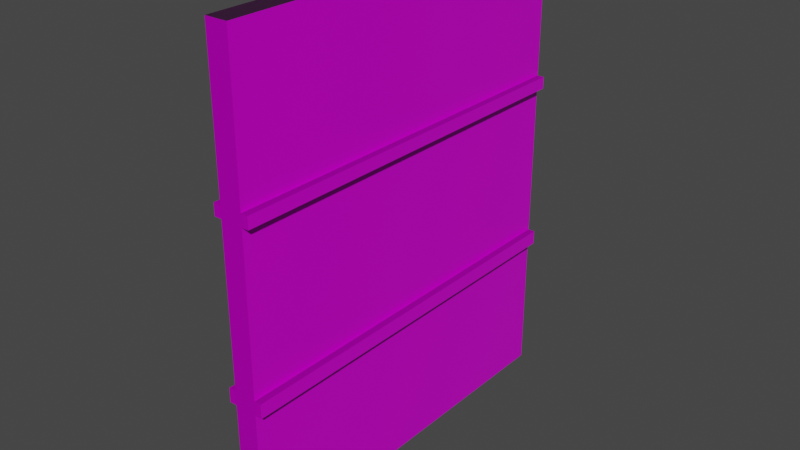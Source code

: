 # Source: wall-1.blend  (saved by Blender 2.82.7; exported with 4.5.12 LTS)
import bpy
from mathutils import Matrix  # noqa: F401  (used for matrix-valued properties, if any)

bpy.ops.wm.read_factory_settings(use_empty=True)
scene = bpy.context.scene
scene.name = 'Scene'

# ---- collections
col_collection = bpy.data.collections.new('Collection'); scene.collection.children.link(col_collection)

# ---- images (referenced by path relative to the original .blend; pixels are not part of the script)
import os
ASSET_DIR = os.environ.get("B2B_ASSET_DIR", "")  # directory of the original .blend (textures are referenced by path, not embedded)
HERE = os.path.dirname(os.path.abspath(__file__))  # packed textures are extracted next to this script under _unpacked/

def load_image(name, relpath, width, height, colorspace="sRGB"):
    """Load a texture the original file referenced (path relative to the .blend, or extracted next to this script)."""
    p = next((c for c in (os.path.join(HERE, relpath), os.path.join(ASSET_DIR, relpath)) if relpath and os.path.exists(c)), "")
    if p:
        img = bpy.data.images.load(p, check_existing=True)
        img.name = name
    else:  # same state as the original file: an image datablock whose file is absent (Cycles renders it pink)
        img = bpy.data.images.new(name, width, height)
        img.source = "FILE"
        img.filepath = "//" + (relpath or name)
    img.colorspace_settings.name = colorspace
    return img
img_rusty_metal_02_disp_2k_jpg_001 = load_image('rusty_metal_02_disp_2k.jpg.001', 'rusty_metal_02_disp_2k.jpg', 1024, 1024, 'Non-Color')
img_rusty_metal_02_diff_2k_jpg_001 = load_image('rusty_metal_02_diff_2k.jpg.001', 'rusty_metal_02_diff_2k.jpg', 1024, 1024, 'sRGB')
img_rusty_metal_02_ao_2k_jpg = load_image('rusty_metal_02_ao_2k.jpg', 'rusty_metal_02_ao_2k.jpg', 1024, 1024, 'Non-Color')
img_rusty_metal_02_spec_2k_jpg = load_image('rusty_metal_02_spec_2k.jpg', 'rusty_metal_02_spec_2k.jpg', 1024, 1024, 'Non-Color')
img_rusty_metal_02_rough_2k_jpg_001 = load_image('rusty_metal_02_rough_2k.jpg.001', 'rusty_metal_02_rough_2k.jpg', 1024, 1024, 'Non-Color')
img_rusty_metal_02_nor_2k_jpg_001 = load_image('rusty_metal_02_nor_2k.jpg.001', 'rusty_metal_02_nor_2k.jpg', 1024, 1024, 'Non-Color')

# ---- materials (node trees are filled in below, after node groups)
mat_wall_1 = bpy.data.materials.new('wall-1')
mat_wall_1.use_transparent_shadow = False

# ---- material node trees
mat_wall_1.use_nodes = True; mat_wall_1.node_tree.nodes.clear()
_N = mat_wall_1.node_tree.nodes; _L = mat_wall_1.node_tree.links
n0 = _N.new('ShaderNodeOutputMaterial'); n0.name = 'Material Output'; n0.location = (375, 284)
n1 = _N.new('ShaderNodeBsdfPrincipled'); n1.name = 'Principled BSDF'; n1.location = (85, 284)
n1.distribution = 'GGX'
n1.subsurface_method = 'BURLEY'
n1.inputs[3].default_value = 1.45
n1.inputs[27].default_value = (0.0, 0.0, 0.0, 1.0)
n1.inputs[28].default_value = 1.0
n2 = _N.new('ShaderNodeTexImage'); n2.name = 'Image Texture'; n2.location = (86, -1430)
n2.label = 'Displacement'
n2.image = img_rusty_metal_02_disp_2k_jpg_001
n3 = _N.new('ShaderNodeDisplacement'); n3.name = 'Displacement'; n3.location = (85, -276)
n3.inputs[2].default_value = 1.0
n4 = _N.new('ShaderNodeTexImage'); n4.name = 'Image Texture.001'; n4.location = (86, -30)
n4.label = 'Base Color'
n4.image = img_rusty_metal_02_diff_2k_jpg_001
n5 = _N.new('ShaderNodeTexImage'); n5.name = 'Image Texture.002'; n5.location = (86, -310)
n5.label = 'Metallic'
n5.image = img_rusty_metal_02_ao_2k_jpg
n6 = _N.new('ShaderNodeTexImage'); n6.name = 'Image Texture.003'; n6.location = (86, -590)
n6.label = 'Specular'
n6.image = img_rusty_metal_02_spec_2k_jpg
n7 = _N.new('ShaderNodeTexImage'); n7.name = 'Image Texture.004'; n7.location = (86, -870)
n7.label = 'Roughness'
n7.image = img_rusty_metal_02_rough_2k_jpg_001
n8 = _N.new('ShaderNodeTexImage'); n8.name = 'Image Texture.005'; n8.location = (86, -1150)
n8.label = 'Normal'
n8.image = img_rusty_metal_02_nor_2k_jpg_001
n9 = _N.new('ShaderNodeNormalMap'); n9.name = 'Normal Map'; n9.location = (-165, -636)
n10 = _N.new('ShaderNodeMapping'); n10.name = 'Mapping'; n10.location = (230, -30)
n10.inputs[1].default_value = (0.6, 0.0, 0.0)
n10.inputs[3].default_value = (1.8, 1.0, 1.0)
n11 = _N.new('NodeReroute'); n11.name = 'Reroute'; n11.location = (36, -819)
n11.width = 16
n11.socket_idname = 'NodeSocketVector'
n12 = _N.new('ShaderNodeTexCoord'); n12.name = 'Texture Coordinate'; n12.location = (30, -30)
n13 = _N.new('NodeFrame'); n13.name = 'Frame'; n13.location = (-1195, 314)
n13.label = 'Mapping'
n13.width = 400
n14 = _N.new('NodeFrame'); n14.name = 'Frame.001'; n14.location = (-552, 514)
n14.label = 'Textures'
n14.width = 356
n2.parent = n14
n4.parent = n14
n5.parent = n14
n6.parent = n14
n7.parent = n14
n8.parent = n14
n10.parent = n13
n11.parent = n14
n12.parent = n13
_L.new(n1.outputs[0], n0.inputs[0])
_L.new(n2.outputs[0], n3.inputs[0])
_L.new(n3.outputs[0], n0.inputs[2])
_L.new(n4.outputs[0], n1.inputs[0])
_L.new(n5.outputs[0], n1.inputs[1])
_L.new(n6.outputs[0], n1.inputs[13])
_L.new(n7.outputs[0], n1.inputs[2])
_L.new(n8.outputs[0], n9.inputs[1])
_L.new(n9.outputs[0], n1.inputs[5])
_L.new(n11.outputs[0], n4.inputs[0])
_L.new(n11.outputs[0], n5.inputs[0])
_L.new(n11.outputs[0], n6.inputs[0])
_L.new(n11.outputs[0], n7.inputs[0])
_L.new(n11.outputs[0], n8.inputs[0])
_L.new(n11.outputs[0], n2.inputs[0])
_L.new(n10.outputs[0], n11.inputs[0])
_L.new(n12.outputs[2], n10.inputs[0])
n0.is_active_output = True

# ---- world
world_world = bpy.data.worlds.new('World'); scene.world = world_world
world_world.use_nodes = True; world_world.node_tree.nodes.clear()
_N = world_world.node_tree.nodes; _L = world_world.node_tree.links
n0 = _N.new('ShaderNodeOutputWorld'); n0.name = 'World Output'; n0.location = (300, 300)
n1 = _N.new('ShaderNodeBackground'); n1.name = 'Background'; n1.location = (10, 300)
n1.inputs[0].default_value = (0.05088, 0.05088, 0.05088, 1.0)
_L.new(n1.outputs[0], n0.inputs[0])
n0.is_active_output = True
world_world.color = (0.05088, 0.05088, 0.05088)
world_world.use_sun_shadow = False
world_world.sun_shadow_jitter_overblur = 0.0

# ---- meshes
me_cube_001 = bpy.data.meshes.new('Cube.001')
me_cube_001.from_pydata([(-1.0, -1.0, -1.0), (-1.0, -1.0, 1.0), (-1.0, 1.0, -1.0), (-1.0, 1.0, 1.0), (1.0, -1.0, -1.0), (1.0, -1.0, 1.0), (1.0, 1.0, -1.0), (1.0, 1.0, 1.0), (-1.0, -1.0, -0.3333), (-1.0, -1.0, 0.3333), (-1.0, 1.0, 0.3333), (-1.0, 1.0, -0.3333), (1.0, 1.0, 0.3333), (1.0, 1.0, -0.3333), (1.0, -1.0, 0.3333), (1.0, -1.0, -0.3333), (-1.0, -1.0, 0.3841), (-1.0, 1.0, 0.3841), (1.0, 1.0, 0.3841), (1.0, -1.0, 0.3841), (-1.0, 1.0, -0.3936), (1.0, 1.0, -0.3936), (1.0, -1.0, -0.3936), (-1.0, -1.0, -0.3936), (1.623, 1.0, 0.3841), (1.623, 1.0, 0.3333), (1.623, -1.0, 0.3841), (1.623, -1.0, 0.3333), (1.623, 1.0, -0.3333), (1.623, -1.0, -0.3333), (1.623, 1.0, -0.3936), (1.623, -1.0, -0.3936), (-1.658, -1.0, -0.3936), (-1.658, -1.0, -0.3333), (-1.658, 1.0, 0.3841), (-1.658, 1.0, 0.3333), (-1.658, 1.0, -0.3333), (-1.658, -1.0, 0.3333), (-1.658, -1.0, 0.3841), (-1.658, 1.0, -0.3936)], [], [(16, 1, 3, 17), (17, 3, 7, 18), (18, 7, 5, 19), (19, 5, 1, 16), (2, 6, 4, 0), (7, 3, 1, 5), (22, 15, 8, 23), (15, 14, 9, 8), (18, 19, 26, 24), (13, 12, 14, 15), (20, 11, 13, 21), (11, 10, 12, 13), (8, 11, 36, 33), (8, 9, 10, 11), (14, 19, 16, 9), (21, 13, 28, 30), (10, 17, 18, 12), (9, 16, 38, 37), (0, 23, 20, 2), (2, 20, 21, 6), (6, 21, 22, 4), (4, 22, 23, 0), (30, 28, 29, 31), (25, 24, 26, 27), (13, 15, 29, 28), (22, 21, 30, 31), (19, 14, 27, 26), (15, 22, 31, 29), (12, 18, 24, 25), (14, 12, 25, 27), (32, 33, 36, 39), (37, 38, 34, 35), (16, 17, 34, 38), (20, 23, 32, 39), (10, 9, 37, 35), (11, 20, 39, 36), (17, 10, 35, 34), (23, 8, 33, 32)])
me_cube_001.polygons.foreach_set('material_index', [1, 1, 1, 1, 1, 1, 1, 1, 0, 1, 1, 1, 0, 1, 1, 1, 1, 1, 1, 1, 1, 1, 0, 0, 0, 0, 1, 1, 1, 0, 0, 0, 0, 0, 0, 1, 1, 1])
_uv = me_cube_001.uv_layers.new(name='UVMap')
_uv.uv.foreach_set('vector', [0.548, 0.0, 0.625, 0.0, 0.625, 0.25, 0.548, 0.25, 0.548, 0.25, 0.625, 0.25, 0.625, 0.5, 0.548, 0.5, 0.548, 0.5, 0.625, 0.5, 0.625, 0.75, 0.548, 0.75, 0.548, 0.75, 0.625, 0.75, 0.625, 1.0, 0.548, 1.0, 0.125, 0.5, 0.375, 0.5, 0.375, 0.75, 0.125, 0.75, 0.625, 0.5, 0.875, 0.5, 0.875, 0.75, 0.625, 0.75, 0.4508, 0.75, 0.4583, 0.75, 0.4583, 1.0, 0.4508, 1.0, 0.4583, 0.75, 0.5417, 0.75, 0.5417, 1.0, 0.4583, 1.0, 0.548, 0.5, 0.548, 0.75, 0.548, 0.75, 0.548, 0.5, 0.4583, 0.5, 0.5417, 0.5, 0.5417, 0.75, 0.4583, 0.75, 0.4508, 0.25, 0.4583, 0.25, 0.4583, 0.5, 0.4508, 0.5, 0.4583, 0.25, 0.5417, 0.25, 0.5417, 0.5, 0.4583, 0.5, 0.4583, 0.0, 0.4583, 0.25, 0.4583, 0.25, 0.4583, 0.0, 0.4583, 0.0, 0.5417, 0.0, 0.5417, 0.25, 0.4583, 0.25, 0.5417, 0.75, 0.548, 0.75, 0.548, 1.0, 0.5417, 1.0, 0.4508, 0.5, 0.4583, 0.5, 0.4583, 0.5, 0.4508, 0.5, 0.5417, 0.25, 0.548, 0.25, 0.548, 0.5, 0.5417, 0.5, 0.5417, 1.0, 0.548, 1.0, 0.548, 1.0, 0.5417, 1.0, 0.375, 0.0, 0.4508, 0.0, 0.4508, 0.25, 0.375, 0.25, 0.375, 0.25, 0.4508, 0.25, 0.4508, 0.5, 0.375, 0.5, 0.375, 0.5, 0.4508, 0.5, 0.4508, 0.75, 0.375, 0.75, 0.375, 0.75, 0.4508, 0.75, 0.4508, 1.0, 0.375, 1.0, 0.4508, 0.5, 0.4583, 0.5, 0.4583, 0.75, 0.4508, 0.75, 0.5417, 0.5, 0.548, 0.5, 0.548, 0.75, 0.5417, 0.75, 0.4583, 0.5, 0.4583, 0.75, 0.4583, 0.75, 0.4583, 0.5, 0.4508, 0.75, 0.4508, 0.5, 0.4508, 0.5, 0.4508, 0.75, 0.548, 0.75, 0.5417, 0.75, 0.5417, 0.75, 0.548, 0.75, 0.4583, 0.75, 0.4508, 0.75, 0.4508, 0.75, 0.4583, 0.75, 0.5417, 0.5, 0.548, 0.5, 0.548, 0.5, 0.5417, 0.5, 0.5417, 0.75, 0.5417, 0.5, 0.5417, 0.5, 0.5417, 0.75, 0.4508, 0.0, 0.4583, 0.0, 0.4583, 0.25, 0.4508, 0.25, 0.5417, 0.0, 0.548, 0.0, 0.548, 0.25, 0.5417, 0.25, 0.548, 0.0, 0.548, 0.25, 0.548, 0.25, 0.548, 0.0, 0.4508, 0.25, 0.4508, 0.0, 0.4508, 0.0, 0.4508, 0.25, 0.5417, 0.25, 0.5417, 0.0, 0.5417, 0.0, 0.5417, 0.25, 0.4583, 0.25, 0.4508, 0.25, 0.4508, 0.25, 0.4583, 0.25, 0.548, 0.25, 0.5417, 0.25, 0.5417, 0.25, 0.548, 0.25, 0.4508, 1.0, 0.4583, 1.0, 0.4583, 1.0, 0.4508, 1.0])
me_cube_001.materials.append(mat_wall_1)
me_cube_001.materials.append(mat_wall_1)
me_cube_001.use_remesh_fix_poles = True
me_cube_001.use_remesh_preserve_attributes = False
me_cube_001.use_mirror_vertex_groups = False
me_cube_001.update()

# ---- objects
ob_wallbase = bpy.data.objects.new('wallBase', me_cube_001)

# ---- transforms, parenting, visibility, modifiers, constraints
ob_wallbase.location = (0.0, 0.0, 0.0)
ob_wallbase.scale = (0.5678, 10.0, 12.0)
ob_wallbase.lineart.crease_threshold = 0.0

# ---- collection membership
col_collection.objects.link(ob_wallbase)

# ---- scene / render settings (as saved in the file)
scene.frame_start = 1; scene.frame_end = 250; scene.frame_set(1)
scene.render.engine = 'BLENDER_EEVEE_NEXT'
scene.cycles.use_denoising = False
scene.cycles.samples = 128
scene.cycles.sampling_pattern = 'TABULATED_SOBOL'
scene.cycles.use_adaptive_sampling = False
scene.cycles.use_light_tree = False
scene.view_settings.view_transform = 'Filmic'
bpy.context.view_layer.update()

# ---- added for rendering (the .blend has no active camera and no usable light): camera, sun
cam_auto = bpy.data.cameras.new('AutoCamera')
cam_auto.lens = 50.0
cam_auto.sensor_width = 36.0
cam_auto.clip_end = 1000.0
ob_auto_camera = bpy.data.objects.new('AutoCamera', cam_auto)
scene.collection.objects.link(ob_auto_camera)
ob_auto_camera.location = (28.9464, -34.7476, 23.165)
ob_auto_camera.rotation_euler = (1.09748, -7.21219e-08, 0.694738)
scene.camera = ob_auto_camera
light_auto_sun = bpy.data.lights.new('AutoSun', 'SUN')
light_auto_sun.energy = 3.0
light_auto_sun.angle = 0.0523599
ob_auto_sun = bpy.data.objects.new('AutoSun', light_auto_sun)
scene.collection.objects.link(ob_auto_sun)
ob_auto_sun.rotation_euler = (0.872665, 0.174533, 0.523599)
bpy.context.view_layer.update()
